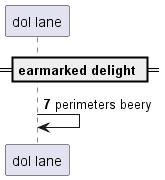

The diagram above was rendered by PlantUML. Its source (embedded in the PNG):
@startuml
participant "dol lane" as 0
== earmarked delight ==
autonumber 7 6
0 -> 0: perimeters beery
@enduml